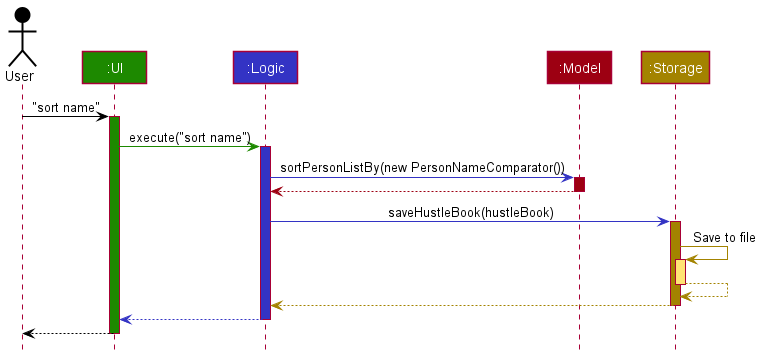

The diagram above was rendered by PlantUML. Its source (embedded in the PNG):
@startuml
!include style.puml

Actor User as user USER_COLOR
Participant ":UI" as ui UI_COLOR
Participant ":Logic" as logic LOGIC_COLOR
Participant ":Model" as model MODEL_COLOR
Participant ":Storage" as storage STORAGE_COLOR

user -[USER_COLOR]> ui : "sort name"
activate ui UI_COLOR

ui -[UI_COLOR]> logic : execute("sort name")
activate logic LOGIC_COLOR

logic -[LOGIC_COLOR]> model : sortPersonListBy(new PersonNameComparator())
activate model MODEL_COLOR

model -[MODEL_COLOR]-> logic
deactivate model

logic -[LOGIC_COLOR]> storage : saveHustleBook(hustleBook)
activate storage STORAGE_COLOR

storage -[STORAGE_COLOR]> storage : Save to file
activate storage STORAGE_COLOR_T1
storage --[STORAGE_COLOR]> storage
deactivate storage

storage --[STORAGE_COLOR]> logic
deactivate storage

logic --[LOGIC_COLOR]> ui
deactivate logic

ui --[USER_COLOR]> user
deactivate ui
@enduml